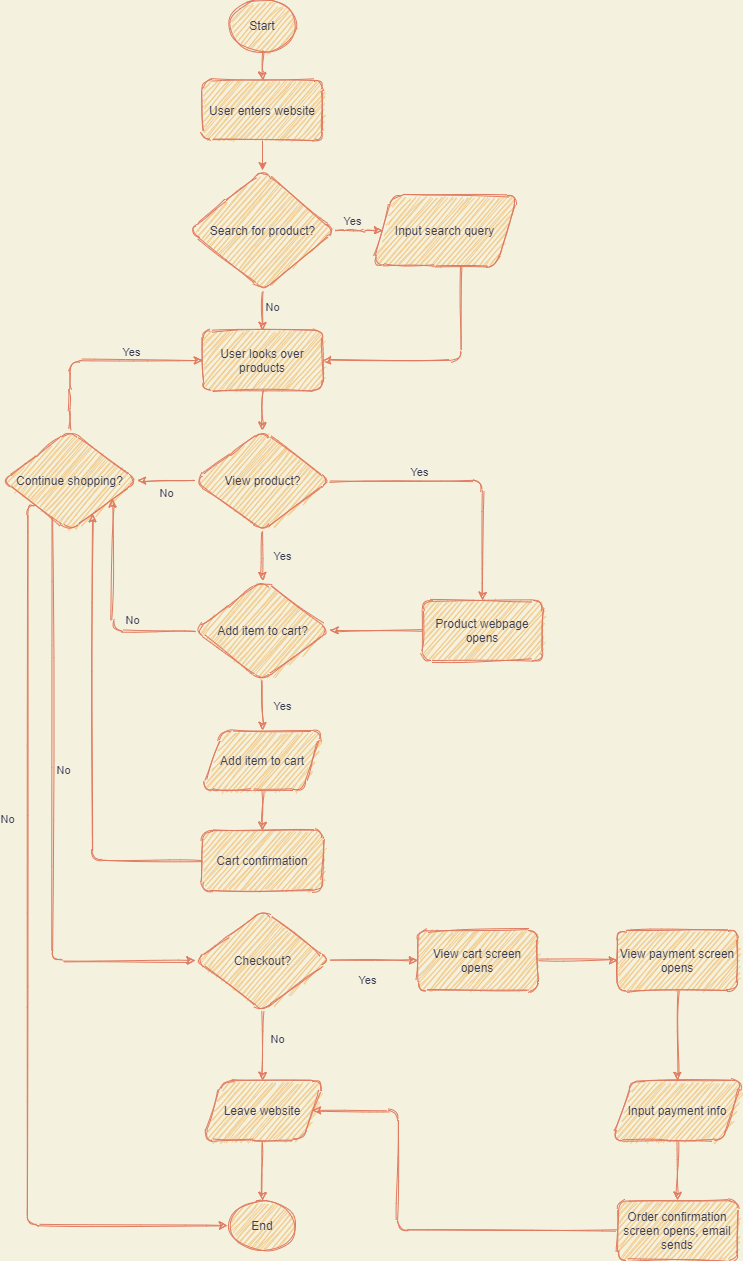

The diagram above was exported from draw.io. Its source (the exported page's mxGraphModel, read from the mxfile embedded in the PNG):
<mxGraphModel dx="1483" dy="2051" grid="1" gridSize="10" guides="1" tooltips="1" connect="1" arrows="1" fold="1" page="1" pageScale="1" pageWidth="850" pageHeight="1100" background="#F4F1DE" math="0" shadow="0">
  <root>
    <mxCell id="0" />
    <mxCell id="1" parent="0" />
    <mxCell id="2" value="Start" style="ellipse;whiteSpace=wrap;html=1;fillColor=#F2CC8F;strokeColor=#E07A5F;fontColor=#393C56;sketch=1;rounded=1;shadow=0;" vertex="1" parent="1">
      <mxGeometry x="380" y="20" width="70" height="50" as="geometry" />
    </mxCell>
    <mxCell id="3" value="User enters website" style="whiteSpace=wrap;html=1;fillColor=#F2CC8F;strokeColor=#E07A5F;fontColor=#393C56;sketch=1;rounded=1;shadow=0;" vertex="1" parent="1">
      <mxGeometry x="355" y="100" width="120" height="60" as="geometry" />
    </mxCell>
    <mxCell id="4" value="" style="endArrow=classic;html=1;fontColor=#393C56;exitX=0.5;exitY=1;exitDx=0;exitDy=0;entryX=0.5;entryY=0;entryDx=0;entryDy=0;strokeColor=#E07A5F;labelBackgroundColor=#F4F1DE;sketch=1;shadow=0;" edge="1" parent="1" source="2" target="3">
      <mxGeometry width="50" height="50" relative="1" as="geometry">
        <mxPoint x="435" y="280" as="sourcePoint" />
        <mxPoint x="435" y="340" as="targetPoint" />
      </mxGeometry>
    </mxCell>
    <mxCell id="12" value="" style="edgeStyle=orthogonalEdgeStyle;rounded=1;sketch=1;orthogonalLoop=1;jettySize=auto;html=1;strokeColor=#E07A5F;fillColor=#F2CC8F;fontColor=#393C56;shadow=0;" edge="1" parent="1" source="8" target="11">
      <mxGeometry relative="1" as="geometry" />
    </mxCell>
    <mxCell id="13" value="Yes" style="edgeLabel;html=1;align=center;verticalAlign=middle;resizable=0;points=[];fontColor=#393C56;labelBackgroundColor=none;shadow=0;" vertex="1" connectable="0" parent="12">
      <mxGeometry x="0.2768" y="2" relative="1" as="geometry">
        <mxPoint x="-12.5" y="-8" as="offset" />
      </mxGeometry>
    </mxCell>
    <mxCell id="16" value="No" style="edgeStyle=orthogonalEdgeStyle;rounded=1;sketch=1;orthogonalLoop=1;jettySize=auto;html=1;strokeColor=#E07A5F;fillColor=#F2CC8F;fontColor=#393C56;labelBackgroundColor=none;shadow=0;" edge="1" parent="1" source="8" target="15">
      <mxGeometry x="-0.1429" y="10" relative="1" as="geometry">
        <mxPoint as="offset" />
      </mxGeometry>
    </mxCell>
    <mxCell id="8" value="Search for product?" style="rhombus;whiteSpace=wrap;html=1;rounded=1;sketch=1;strokeColor=#E07A5F;fillColor=#F2CC8F;fontColor=#393C56;shadow=0;" vertex="1" parent="1">
      <mxGeometry x="342.5" y="190" width="145" height="120" as="geometry" />
    </mxCell>
    <mxCell id="9" value="" style="endArrow=classic;html=1;strokeColor=#E07A5F;fillColor=#F2CC8F;fontColor=#393C56;entryX=0.5;entryY=0;entryDx=0;entryDy=0;exitX=0.5;exitY=1;exitDx=0;exitDy=0;shadow=0;" edge="1" parent="1" source="3" target="8">
      <mxGeometry width="50" height="50" relative="1" as="geometry">
        <mxPoint x="515" y="250" as="sourcePoint" />
        <mxPoint x="415" y="270" as="targetPoint" />
      </mxGeometry>
    </mxCell>
    <mxCell id="17" style="edgeStyle=orthogonalEdgeStyle;rounded=1;sketch=1;orthogonalLoop=1;jettySize=auto;html=1;labelBackgroundColor=none;strokeColor=#E07A5F;fillColor=#F2CC8F;fontColor=#393C56;entryX=1;entryY=0.5;entryDx=0;entryDy=0;shadow=0;" edge="1" parent="1" source="11" target="15">
      <mxGeometry relative="1" as="geometry">
        <mxPoint x="612.5" y="500" as="targetPoint" />
        <Array as="points">
          <mxPoint x="613" y="380" />
        </Array>
      </mxGeometry>
    </mxCell>
    <mxCell id="11" value="Input search query" style="shape=parallelogram;perimeter=parallelogramPerimeter;whiteSpace=wrap;html=1;fixedSize=1;rounded=1;sketch=1;strokeColor=#E07A5F;fillColor=#F2CC8F;fontColor=#393C56;shadow=0;" vertex="1" parent="1">
      <mxGeometry x="525" y="215" width="145" height="70" as="geometry" />
    </mxCell>
    <mxCell id="19" value="" style="edgeStyle=orthogonalEdgeStyle;rounded=1;sketch=1;orthogonalLoop=1;jettySize=auto;html=1;labelBackgroundColor=none;strokeColor=#E07A5F;fillColor=#F2CC8F;fontColor=#393C56;shadow=0;" edge="1" parent="1" source="15" target="18">
      <mxGeometry relative="1" as="geometry" />
    </mxCell>
    <mxCell id="15" value="User looks over products" style="rounded=1;whiteSpace=wrap;html=1;labelBackgroundColor=none;sketch=1;strokeColor=#E07A5F;fillColor=#F2CC8F;fontColor=#393C56;shadow=0;" vertex="1" parent="1">
      <mxGeometry x="355" y="350" width="120" height="60" as="geometry" />
    </mxCell>
    <mxCell id="21" value="No" style="edgeStyle=orthogonalEdgeStyle;rounded=1;sketch=1;orthogonalLoop=1;jettySize=auto;html=1;exitX=0;exitY=0.5;exitDx=0;exitDy=0;labelBackgroundColor=none;strokeColor=#E07A5F;fillColor=#F2CC8F;fontColor=#393C56;shadow=0;" edge="1" parent="1" source="18" target="22">
      <mxGeometry x="-0.04" y="13" relative="1" as="geometry">
        <mxPoint as="offset" />
      </mxGeometry>
    </mxCell>
    <mxCell id="28" value="Yes" style="edgeStyle=orthogonalEdgeStyle;rounded=1;sketch=1;orthogonalLoop=1;jettySize=auto;html=1;labelBackgroundColor=none;strokeColor=#E07A5F;fillColor=#F2CC8F;fontColor=#393C56;shadow=0;" edge="1" parent="1" source="18" target="27">
      <mxGeometry y="20" relative="1" as="geometry">
        <mxPoint as="offset" />
      </mxGeometry>
    </mxCell>
    <mxCell id="31" style="edgeStyle=orthogonalEdgeStyle;rounded=1;sketch=1;orthogonalLoop=1;jettySize=auto;html=1;labelBackgroundColor=none;strokeColor=#E07A5F;fillColor=#F2CC8F;fontColor=#393C56;shadow=0;" edge="1" parent="1" source="18" target="30">
      <mxGeometry relative="1" as="geometry" />
    </mxCell>
    <mxCell id="40" value="Yes" style="edgeLabel;html=1;align=center;verticalAlign=middle;resizable=0;points=[];fontColor=#393C56;labelBackgroundColor=none;" vertex="1" connectable="0" parent="31">
      <mxGeometry x="-0.3439" relative="1" as="geometry">
        <mxPoint y="-10" as="offset" />
      </mxGeometry>
    </mxCell>
    <mxCell id="18" value="View product?" style="rhombus;whiteSpace=wrap;html=1;rounded=1;labelBackgroundColor=none;sketch=1;strokeColor=#E07A5F;fillColor=#F2CC8F;fontColor=#393C56;shadow=0;" vertex="1" parent="1">
      <mxGeometry x="347.5" y="450" width="135" height="100" as="geometry" />
    </mxCell>
    <mxCell id="23" style="edgeStyle=orthogonalEdgeStyle;rounded=1;sketch=1;orthogonalLoop=1;jettySize=auto;html=1;entryX=0;entryY=0.5;entryDx=0;entryDy=0;labelBackgroundColor=none;strokeColor=#E07A5F;fillColor=#F2CC8F;fontColor=#393C56;shadow=0;exitX=0.5;exitY=0;exitDx=0;exitDy=0;" edge="1" parent="1" source="22" target="15">
      <mxGeometry relative="1" as="geometry">
        <mxPoint x="280" y="440" as="sourcePoint" />
        <Array as="points">
          <mxPoint x="223" y="420" />
          <mxPoint x="223" y="420" />
          <mxPoint x="223" y="380" />
        </Array>
      </mxGeometry>
    </mxCell>
    <mxCell id="24" value="Yes" style="edgeLabel;html=1;align=center;verticalAlign=middle;resizable=0;points=[];fontColor=#393C56;labelBackgroundColor=none;shadow=0;" vertex="1" connectable="0" parent="23">
      <mxGeometry x="0.1437" relative="1" as="geometry">
        <mxPoint x="15.56" y="-10.02" as="offset" />
      </mxGeometry>
    </mxCell>
    <mxCell id="43" style="edgeStyle=orthogonalEdgeStyle;rounded=1;sketch=1;orthogonalLoop=1;jettySize=auto;html=1;entryX=0;entryY=0.5;entryDx=0;entryDy=0;shadow=0;labelBackgroundColor=none;strokeColor=#E07A5F;fillColor=#F2CC8F;fontColor=#393C56;" edge="1" parent="1" source="22" target="42">
      <mxGeometry relative="1" as="geometry">
        <Array as="points">
          <mxPoint x="205" y="980" />
        </Array>
      </mxGeometry>
    </mxCell>
    <mxCell id="44" value="No" style="edgeLabel;html=1;align=center;verticalAlign=middle;resizable=0;points=[];fontColor=#393C56;labelBackgroundColor=none;" vertex="1" connectable="0" parent="43">
      <mxGeometry x="0.1648" y="1" relative="1" as="geometry">
        <mxPoint x="9" y="-88.04" as="offset" />
      </mxGeometry>
    </mxCell>
    <mxCell id="53" value="No" style="edgeStyle=orthogonalEdgeStyle;rounded=1;sketch=1;orthogonalLoop=1;jettySize=auto;html=1;exitX=0;exitY=1;exitDx=0;exitDy=0;entryX=0;entryY=0.5;entryDx=0;entryDy=0;shadow=0;labelBackgroundColor=none;strokeColor=#E07A5F;fillColor=#F2CC8F;fontColor=#393C56;" edge="1" parent="1" source="22" target="47">
      <mxGeometry x="-0.3028" y="-20" relative="1" as="geometry">
        <Array as="points">
          <mxPoint x="180" y="525" />
          <mxPoint x="180" y="1245" />
        </Array>
        <mxPoint as="offset" />
      </mxGeometry>
    </mxCell>
    <mxCell id="22" value="Continue shopping?" style="rhombus;whiteSpace=wrap;html=1;rounded=1;labelBackgroundColor=none;sketch=1;strokeColor=#E07A5F;fillColor=#F2CC8F;fontColor=#393C56;shadow=0;" vertex="1" parent="1">
      <mxGeometry x="155" y="450" width="135" height="100" as="geometry" />
    </mxCell>
    <mxCell id="29" value="No" style="edgeStyle=orthogonalEdgeStyle;rounded=1;sketch=1;orthogonalLoop=1;jettySize=auto;html=1;labelBackgroundColor=none;strokeColor=#E07A5F;fillColor=#F2CC8F;fontColor=#393C56;shadow=0;" edge="1" parent="1" source="27" target="22">
      <mxGeometry x="-0.4186" y="-10" relative="1" as="geometry">
        <Array as="points">
          <mxPoint x="265" y="650" />
        </Array>
        <mxPoint as="offset" />
      </mxGeometry>
    </mxCell>
    <mxCell id="33" value="Yes" style="edgeStyle=orthogonalEdgeStyle;rounded=1;sketch=1;orthogonalLoop=1;jettySize=auto;html=1;labelBackgroundColor=none;strokeColor=#E07A5F;fillColor=#F2CC8F;fontColor=#393C56;shadow=0;entryX=0.5;entryY=0;entryDx=0;entryDy=0;" edge="1" parent="1" source="27" target="35">
      <mxGeometry y="20" relative="1" as="geometry">
        <mxPoint as="offset" />
      </mxGeometry>
    </mxCell>
    <mxCell id="27" value="Add item to cart?" style="rhombus;whiteSpace=wrap;html=1;rounded=1;labelBackgroundColor=none;sketch=1;strokeColor=#E07A5F;fillColor=#F2CC8F;fontColor=#393C56;shadow=0;" vertex="1" parent="1">
      <mxGeometry x="347.5" y="600" width="135" height="100" as="geometry" />
    </mxCell>
    <mxCell id="39" value="" style="edgeStyle=orthogonalEdgeStyle;rounded=1;sketch=1;orthogonalLoop=1;jettySize=auto;html=1;shadow=0;labelBackgroundColor=none;strokeColor=#E07A5F;fillColor=#F2CC8F;fontColor=#393C56;" edge="1" parent="1" source="30" target="27">
      <mxGeometry relative="1" as="geometry" />
    </mxCell>
    <mxCell id="30" value="Product webpage opens" style="rounded=1;whiteSpace=wrap;html=1;labelBackgroundColor=none;sketch=1;strokeColor=#E07A5F;fillColor=#F2CC8F;fontColor=#393C56;shadow=0;" vertex="1" parent="1">
      <mxGeometry x="575" y="620" width="120" height="60" as="geometry" />
    </mxCell>
    <mxCell id="38" style="edgeStyle=orthogonalEdgeStyle;rounded=1;sketch=1;orthogonalLoop=1;jettySize=auto;html=1;shadow=0;labelBackgroundColor=none;strokeColor=#E07A5F;fillColor=#F2CC8F;fontColor=#393C56;" edge="1" parent="1" source="32" target="22">
      <mxGeometry relative="1" as="geometry">
        <Array as="points">
          <mxPoint x="245" y="880" />
        </Array>
      </mxGeometry>
    </mxCell>
    <mxCell id="32" value="Cart confirmation" style="rounded=1;whiteSpace=wrap;html=1;labelBackgroundColor=none;sketch=1;strokeColor=#E07A5F;fillColor=#F2CC8F;fontColor=#393C56;shadow=0;" vertex="1" parent="1">
      <mxGeometry x="355" y="850" width="120" height="60" as="geometry" />
    </mxCell>
    <mxCell id="37" value="" style="edgeStyle=orthogonalEdgeStyle;rounded=1;sketch=1;orthogonalLoop=1;jettySize=auto;html=1;shadow=0;labelBackgroundColor=none;strokeColor=#E07A5F;fillColor=#F2CC8F;fontColor=#393C56;" edge="1" parent="1" source="35" target="32">
      <mxGeometry relative="1" as="geometry" />
    </mxCell>
    <mxCell id="35" value="Add item to cart" style="shape=parallelogram;perimeter=parallelogramPerimeter;whiteSpace=wrap;html=1;fixedSize=1;rounded=1;shadow=0;labelBackgroundColor=none;sketch=1;strokeColor=#E07A5F;fillColor=#F2CC8F;fontColor=#393C56;" vertex="1" parent="1">
      <mxGeometry x="355" y="750" width="120" height="60" as="geometry" />
    </mxCell>
    <mxCell id="46" value="Yes" style="edgeStyle=orthogonalEdgeStyle;rounded=1;sketch=1;orthogonalLoop=1;jettySize=auto;html=1;shadow=0;labelBackgroundColor=none;strokeColor=#E07A5F;fillColor=#F2CC8F;fontColor=#393C56;" edge="1" parent="1" source="42" target="45">
      <mxGeometry x="-0.1429" y="-20" relative="1" as="geometry">
        <mxPoint as="offset" />
      </mxGeometry>
    </mxCell>
    <mxCell id="52" value="No" style="edgeStyle=orthogonalEdgeStyle;rounded=1;sketch=1;orthogonalLoop=1;jettySize=auto;html=1;exitX=0.5;exitY=1;exitDx=0;exitDy=0;entryX=0.5;entryY=0;entryDx=0;entryDy=0;shadow=0;labelBackgroundColor=none;strokeColor=#E07A5F;fillColor=#F2CC8F;fontColor=#393C56;" edge="1" parent="1" source="42" target="50">
      <mxGeometry x="-0.1429" y="15" relative="1" as="geometry">
        <mxPoint as="offset" />
      </mxGeometry>
    </mxCell>
    <mxCell id="42" value="Checkout?" style="rhombus;whiteSpace=wrap;html=1;rounded=1;labelBackgroundColor=none;sketch=1;strokeColor=#E07A5F;fillColor=#F2CC8F;fontColor=#393C56;shadow=0;" vertex="1" parent="1">
      <mxGeometry x="347.5" y="930" width="135" height="100" as="geometry" />
    </mxCell>
    <mxCell id="55" value="" style="edgeStyle=orthogonalEdgeStyle;rounded=1;sketch=1;orthogonalLoop=1;jettySize=auto;html=1;shadow=0;labelBackgroundColor=none;strokeColor=#E07A5F;fillColor=#F2CC8F;fontColor=#393C56;" edge="1" parent="1" source="45" target="54">
      <mxGeometry relative="1" as="geometry" />
    </mxCell>
    <mxCell id="45" value="View cart screen opens" style="whiteSpace=wrap;html=1;rounded=1;shadow=0;fontColor=#393C56;strokeColor=#E07A5F;fillColor=#F2CC8F;sketch=1;" vertex="1" parent="1">
      <mxGeometry x="570" y="950" width="120" height="60" as="geometry" />
    </mxCell>
    <mxCell id="47" value="End" style="ellipse;whiteSpace=wrap;html=1;fillColor=#F2CC8F;strokeColor=#E07A5F;fontColor=#393C56;sketch=1;rounded=1;shadow=0;" vertex="1" parent="1">
      <mxGeometry x="380" y="1220" width="70" height="50" as="geometry" />
    </mxCell>
    <mxCell id="51" value="" style="edgeStyle=orthogonalEdgeStyle;rounded=1;sketch=1;orthogonalLoop=1;jettySize=auto;html=1;shadow=0;labelBackgroundColor=none;strokeColor=#E07A5F;fillColor=#F2CC8F;fontColor=#393C56;" edge="1" parent="1" source="50" target="47">
      <mxGeometry relative="1" as="geometry" />
    </mxCell>
    <mxCell id="50" value="Leave website" style="shape=parallelogram;perimeter=parallelogramPerimeter;whiteSpace=wrap;html=1;fixedSize=1;rounded=1;shadow=0;labelBackgroundColor=none;sketch=1;strokeColor=#E07A5F;fillColor=#F2CC8F;fontColor=#393C56;" vertex="1" parent="1">
      <mxGeometry x="355" y="1100" width="120" height="60" as="geometry" />
    </mxCell>
    <mxCell id="57" style="edgeStyle=orthogonalEdgeStyle;rounded=1;sketch=1;orthogonalLoop=1;jettySize=auto;html=1;exitX=0.5;exitY=1;exitDx=0;exitDy=0;entryX=0.5;entryY=0;entryDx=0;entryDy=0;shadow=0;labelBackgroundColor=none;strokeColor=#E07A5F;fillColor=#F2CC8F;fontColor=#393C56;" edge="1" parent="1" source="54" target="56">
      <mxGeometry relative="1" as="geometry" />
    </mxCell>
    <mxCell id="54" value="View payment screen opens" style="whiteSpace=wrap;html=1;rounded=1;shadow=0;fontColor=#393C56;strokeColor=#E07A5F;fillColor=#F2CC8F;sketch=1;" vertex="1" parent="1">
      <mxGeometry x="770" y="950" width="120" height="60" as="geometry" />
    </mxCell>
    <mxCell id="59" value="" style="edgeStyle=orthogonalEdgeStyle;rounded=1;sketch=1;orthogonalLoop=1;jettySize=auto;html=1;shadow=0;labelBackgroundColor=none;strokeColor=#E07A5F;fillColor=#F2CC8F;fontColor=#393C56;" edge="1" parent="1" source="56" target="58">
      <mxGeometry relative="1" as="geometry" />
    </mxCell>
    <mxCell id="56" value="Input payment info" style="shape=parallelogram;perimeter=parallelogramPerimeter;whiteSpace=wrap;html=1;fixedSize=1;rounded=1;shadow=0;labelBackgroundColor=none;sketch=1;strokeColor=#E07A5F;fillColor=#F2CC8F;fontColor=#393C56;" vertex="1" parent="1">
      <mxGeometry x="765" y="1100" width="130" height="60" as="geometry" />
    </mxCell>
    <mxCell id="60" style="edgeStyle=orthogonalEdgeStyle;rounded=1;sketch=1;orthogonalLoop=1;jettySize=auto;html=1;entryX=1;entryY=0.5;entryDx=0;entryDy=0;shadow=0;labelBackgroundColor=none;strokeColor=#E07A5F;fillColor=#F2CC8F;fontColor=#393C56;exitX=0;exitY=0.5;exitDx=0;exitDy=0;" edge="1" parent="1" source="58" target="50">
      <mxGeometry relative="1" as="geometry">
        <Array as="points">
          <mxPoint x="550" y="1250" />
          <mxPoint x="550" y="1130" />
        </Array>
      </mxGeometry>
    </mxCell>
    <mxCell id="58" value="Order confirmation screen opens, email sends" style="whiteSpace=wrap;html=1;rounded=1;shadow=0;fontColor=#393C56;strokeColor=#E07A5F;fillColor=#F2CC8F;sketch=1;" vertex="1" parent="1">
      <mxGeometry x="770" y="1220" width="120" height="60" as="geometry" />
    </mxCell>
  </root>
</mxGraphModel>